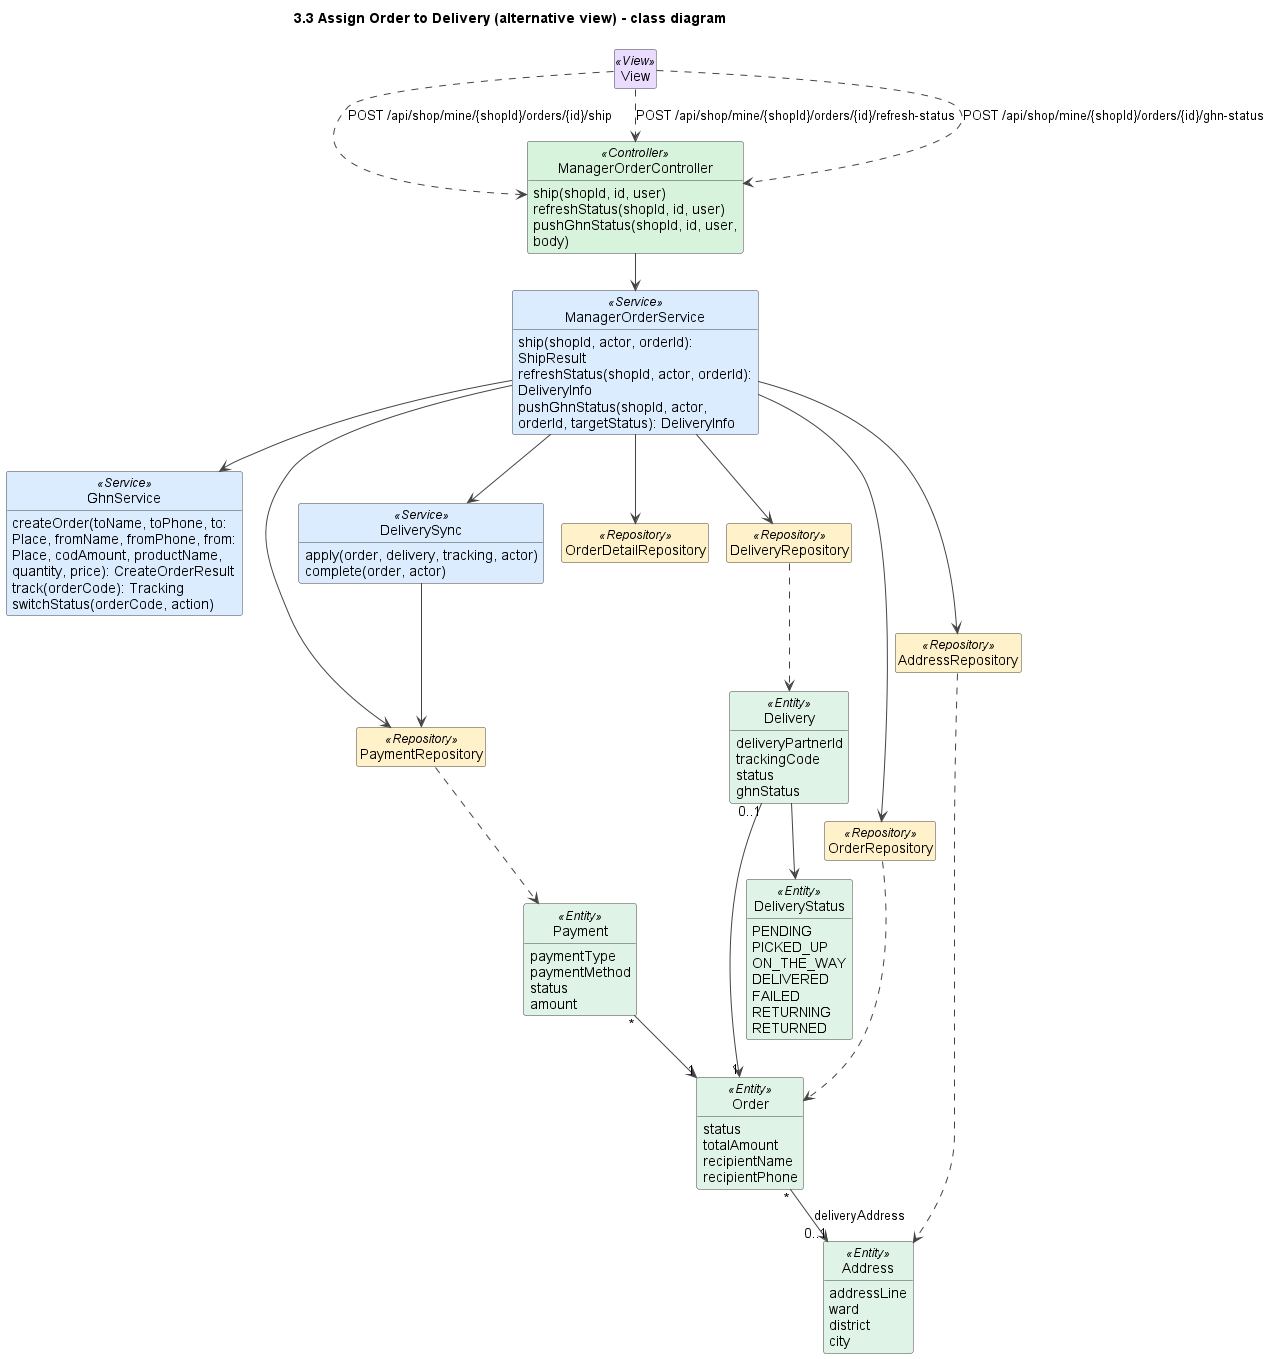

The diagram above was rendered by PlantUML. Its source (embedded in the PNG):
@startuml
title 3.3 Assign Order to Delivery (alternative view) - class diagram
!pragma layout smetana
skinparam shadowing false
skinparam defaultFontName Arial
skinparam wrapWidth 240
skinparam ArrowColor #444444
skinparam classAttributeIconSize 0
skinparam nodesep 45
skinparam ranksep 50
skinparam class {
  BackgroundColor #FFFFFF
  BorderColor #444444
  BackgroundColor<<View>> #EADCFF
  BackgroundColor<<Controller>> #D8F3DC
  BackgroundColor<<Service>> #DCECFF
  BackgroundColor<<Repository>> #FFF1C9
  BackgroundColor<<Entity>> #E0F3E7
  BackgroundColor<<DTO>> #FCE7F3
  BackgroundColor<<Scheduler>> #FFE8CC
  BackgroundColor<<External>> #FFE0E0
}
hide empty members
hide circle

class View <<View>>

class ManagerOrderController <<Controller>> {
  ship(shopId, id, user)
  refreshStatus(shopId, id, user)
  pushGhnStatus(shopId, id, user, body)
}
class ManagerOrderService <<Service>> {
  ship(shopId, actor, orderId): ShipResult
  refreshStatus(shopId, actor, orderId): DeliveryInfo
  pushGhnStatus(shopId, actor, orderId, targetStatus): DeliveryInfo
}
class GhnService <<Service>> {
  createOrder(toName, toPhone, to: Place, fromName, fromPhone, from: Place, codAmount, productName, quantity, price): CreateOrderResult
  track(orderCode): Tracking
  switchStatus(orderCode, action)
}
class DeliverySync <<Service>> {
  apply(order, delivery, tracking, actor)
  complete(order, actor)
}
class OrderRepository <<Repository>>
class OrderDetailRepository <<Repository>>
class DeliveryRepository <<Repository>>
class PaymentRepository <<Repository>>
class AddressRepository <<Repository>>
class Order <<Entity>> {
  status
  totalAmount
  recipientName
  recipientPhone
}
class Delivery <<Entity>> {
  deliveryPartnerId
  trackingCode
  status
  ghnStatus
}
class Payment <<Entity>> {
  paymentType
  paymentMethod
  status
  amount
}
class Address <<Entity>> {
  addressLine
  ward
  district
  city
}
enum DeliveryStatus <<Entity>> {
  PENDING
  PICKED_UP
  ON_THE_WAY
  DELIVERED
  FAILED
  RETURNING
  RETURNED
}

View ..> ManagerOrderController : POST /api/shop/mine/{shopId}/orders/{id}/ship
View ..> ManagerOrderController : POST /api/shop/mine/{shopId}/orders/{id}/refresh-status
View ..> ManagerOrderController : POST /api/shop/mine/{shopId}/orders/{id}/ghn-status
ManagerOrderController --> ManagerOrderService
ManagerOrderService --> GhnService
ManagerOrderService --> DeliverySync
ManagerOrderService --> OrderRepository
ManagerOrderService --> OrderDetailRepository
ManagerOrderService --> DeliveryRepository
ManagerOrderService --> PaymentRepository
ManagerOrderService --> AddressRepository
DeliverySync --> PaymentRepository
OrderRepository ..> Order
DeliveryRepository ..> Delivery
PaymentRepository ..> Payment
AddressRepository ..> Address
Delivery "0..1" --> "1" Order
Payment "*" --> "1" Order
Order "*" --> "0..1" Address : deliveryAddress
Delivery --> DeliveryStatus

@enduml